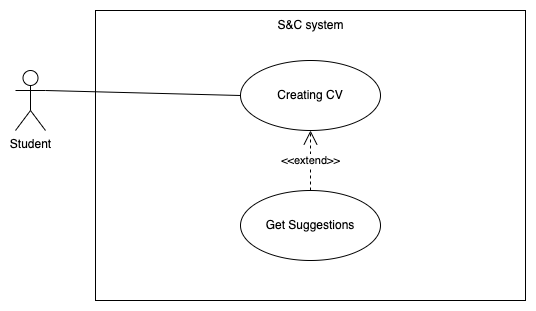

The diagram above was exported from draw.io. Its source (the exported page's mxGraphModel, read from the mxfile embedded in the PNG):
<mxGraphModel dx="1244" dy="786" grid="1" gridSize="10" guides="1" tooltips="1" connect="1" arrows="1" fold="1" page="1" pageScale="1" pageWidth="850" pageHeight="1100" math="0" shadow="0">
  <root>
    <mxCell id="0" />
    <mxCell id="1" parent="0" />
    <mxCell id="2" value="Student" style="shape=umlActor;verticalLabelPosition=bottom;verticalAlign=top;html=1;" vertex="1" parent="1">
      <mxGeometry x="250" y="660" width="30" height="60" as="geometry" />
    </mxCell>
    <mxCell id="3" value="" style="rounded=0;whiteSpace=wrap;html=1;" vertex="1" parent="1">
      <mxGeometry x="330" y="600" width="430" height="290" as="geometry" />
    </mxCell>
    <mxCell id="4" value="S&amp;amp;C system" style="text;html=1;align=center;verticalAlign=middle;whiteSpace=wrap;rounded=0;" vertex="1" parent="1">
      <mxGeometry x="487.5" y="600" width="115" height="30" as="geometry" />
    </mxCell>
    <mxCell id="5" value="Creating CV" style="ellipse;whiteSpace=wrap;html=1;" vertex="1" parent="1">
      <mxGeometry x="475" y="650" width="140" height="70" as="geometry" />
    </mxCell>
    <mxCell id="6" value="Get Suggestions" style="ellipse;whiteSpace=wrap;html=1;" vertex="1" parent="1">
      <mxGeometry x="475" y="780" width="140" height="70" as="geometry" />
    </mxCell>
    <mxCell id="7" value="&amp;lt;&amp;lt;extend&amp;gt;&amp;gt;" style="endArrow=open;endSize=12;dashed=1;html=1;rounded=0;exitX=0.5;exitY=0;exitDx=0;exitDy=0;" edge="1" source="6" target="5" parent="1">
      <mxGeometry width="160" relative="1" as="geometry">
        <mxPoint x="425" y="760" as="sourcePoint" />
        <mxPoint x="585" y="760" as="targetPoint" />
      </mxGeometry>
    </mxCell>
    <mxCell id="8" value="" style="endArrow=none;html=1;rounded=0;exitX=1;exitY=0.3333333333333333;exitDx=0;exitDy=0;exitPerimeter=0;entryX=0;entryY=0.5;entryDx=0;entryDy=0;" edge="1" source="2" target="5" parent="1">
      <mxGeometry width="50" height="50" relative="1" as="geometry">
        <mxPoint x="270" y="680" as="sourcePoint" />
        <mxPoint x="310" y="680" as="targetPoint" />
      </mxGeometry>
    </mxCell>
  </root>
</mxGraphModel>